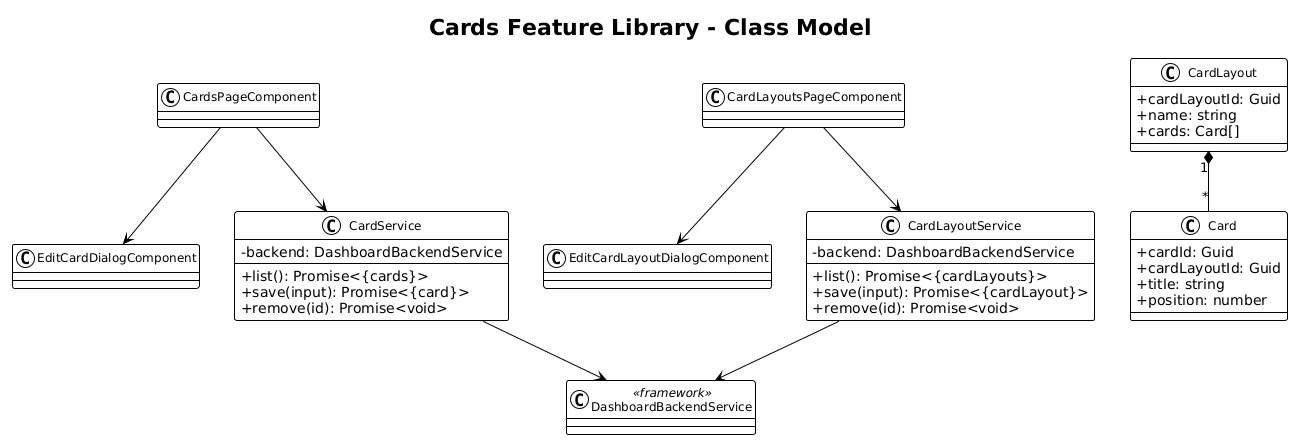

The diagram above was rendered by PlantUML. Its source (embedded in the PNG):
@startuml
!theme plain
skinparam classAttributeIconSize 0
skinparam classFontSize 12

title Cards Feature Library - Class Model

class CardsPageComponent
class CardLayoutsPageComponent
class EditCardDialogComponent
class EditCardLayoutDialogComponent

class CardService {
  -backend: DashboardBackendService
  +list(): Promise<{cards}>
  +save(input): Promise<{card}>
  +remove(id): Promise<void>
}
class CardLayoutService {
  -backend: DashboardBackendService
  +list(): Promise<{cardLayouts}>
  +save(input): Promise<{cardLayout}>
  +remove(id): Promise<void>
}

class Card {
  +cardId: Guid
  +cardLayoutId: Guid
  +title: string
  +position: number
}
class CardLayout {
  +cardLayoutId: Guid
  +name: string
  +cards: Card[]
}

class DashboardBackendService <<framework>>

CardsPageComponent --> CardService
CardsPageComponent --> EditCardDialogComponent
CardLayoutsPageComponent --> CardLayoutService
CardLayoutsPageComponent --> EditCardLayoutDialogComponent
CardService --> DashboardBackendService
CardLayoutService --> DashboardBackendService
CardLayout "1" *-- "*" Card
@enduml